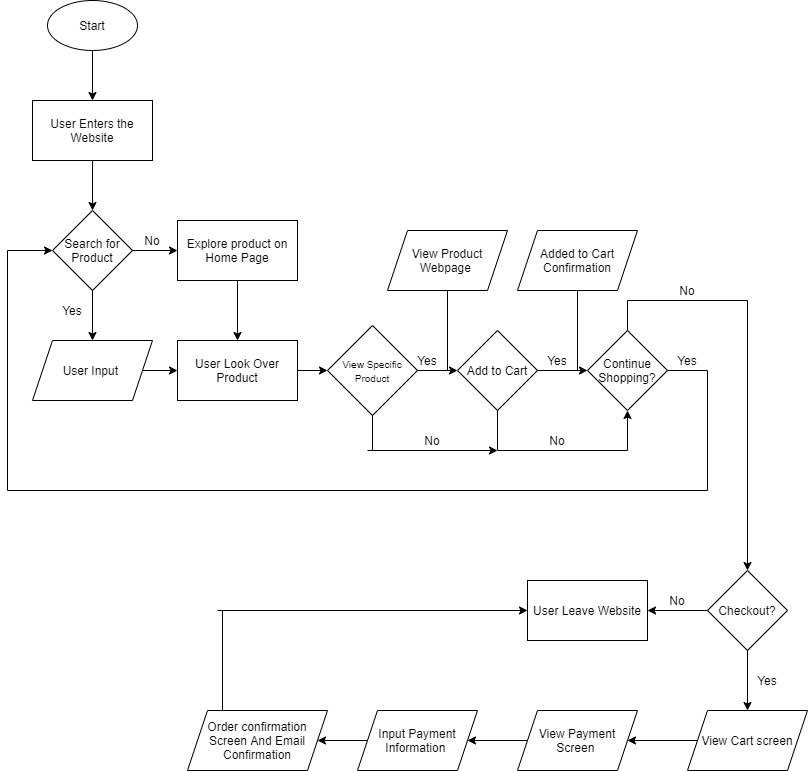

The diagram above was exported from draw.io. Its source (the exported page's mxGraphModel, read from the mxfile embedded in the PNG):
<mxGraphModel dx="1054" dy="648" grid="1" gridSize="10" guides="1" tooltips="1" connect="1" arrows="1" fold="1" page="1" pageScale="1" pageWidth="850" pageHeight="1100" math="0" shadow="0">
  <root>
    <mxCell id="0" />
    <mxCell id="1" parent="0" />
    <mxCell id="2" value="Start" style="ellipse;whiteSpace=wrap;html=1;" vertex="1" parent="1">
      <mxGeometry x="60" y="30" width="90" height="50" as="geometry" />
    </mxCell>
    <mxCell id="4" value="" style="endArrow=classic;html=1;exitX=0.5;exitY=1;exitDx=0;exitDy=0;" edge="1" parent="1" source="2">
      <mxGeometry width="50" height="50" relative="1" as="geometry">
        <mxPoint x="100" y="130" as="sourcePoint" />
        <mxPoint x="105" y="130" as="targetPoint" />
      </mxGeometry>
    </mxCell>
    <mxCell id="5" value="User Enters the Website" style="rounded=0;whiteSpace=wrap;html=1;" vertex="1" parent="1">
      <mxGeometry x="45" y="130" width="120" height="60" as="geometry" />
    </mxCell>
    <mxCell id="6" value="Search for Product" style="rhombus;whiteSpace=wrap;html=1;" vertex="1" parent="1">
      <mxGeometry x="65" y="240" width="80" height="80" as="geometry" />
    </mxCell>
    <mxCell id="7" value="" style="endArrow=classic;html=1;exitX=0.5;exitY=1;exitDx=0;exitDy=0;entryX=0.5;entryY=0;entryDx=0;entryDy=0;" edge="1" parent="1" source="5" target="6">
      <mxGeometry width="50" height="50" relative="1" as="geometry">
        <mxPoint x="100" y="240" as="sourcePoint" />
        <mxPoint x="150" y="190" as="targetPoint" />
      </mxGeometry>
    </mxCell>
    <mxCell id="8" value="" style="endArrow=classic;html=1;exitX=0.5;exitY=1;exitDx=0;exitDy=0;" edge="1" parent="1" source="6">
      <mxGeometry width="50" height="50" relative="1" as="geometry">
        <mxPoint x="130" y="340" as="sourcePoint" />
        <mxPoint x="105" y="370" as="targetPoint" />
      </mxGeometry>
    </mxCell>
    <mxCell id="9" value="Yes" style="text;html=1;strokeColor=none;fillColor=none;align=center;verticalAlign=middle;whiteSpace=wrap;rounded=0;" vertex="1" parent="1">
      <mxGeometry x="65" y="330" width="40" height="20" as="geometry" />
    </mxCell>
    <mxCell id="13" value="" style="endArrow=classic;html=1;exitX=1;exitY=0.5;exitDx=0;exitDy=0;" edge="1" parent="1" source="6">
      <mxGeometry width="50" height="50" relative="1" as="geometry">
        <mxPoint x="140" y="300" as="sourcePoint" />
        <mxPoint x="190" y="280" as="targetPoint" />
      </mxGeometry>
    </mxCell>
    <mxCell id="14" value="Explore product on Home Page" style="rounded=0;whiteSpace=wrap;html=1;" vertex="1" parent="1">
      <mxGeometry x="190" y="250" width="120" height="60" as="geometry" />
    </mxCell>
    <mxCell id="15" value="No" style="text;html=1;strokeColor=none;fillColor=none;align=center;verticalAlign=middle;whiteSpace=wrap;rounded=0;" vertex="1" parent="1">
      <mxGeometry x="145" y="260" width="40" height="20" as="geometry" />
    </mxCell>
    <mxCell id="16" value="User Input&amp;nbsp;" style="shape=parallelogram;perimeter=parallelogramPerimeter;whiteSpace=wrap;html=1;fixedSize=1;" vertex="1" parent="1">
      <mxGeometry x="45" y="370" width="120" height="60" as="geometry" />
    </mxCell>
    <mxCell id="17" value="User Look Over Product" style="rounded=0;whiteSpace=wrap;html=1;" vertex="1" parent="1">
      <mxGeometry x="190" y="370" width="120" height="60" as="geometry" />
    </mxCell>
    <mxCell id="18" value="" style="endArrow=classic;html=1;exitX=1;exitY=0.5;exitDx=0;exitDy=0;entryX=0;entryY=0.5;entryDx=0;entryDy=0;" edge="1" parent="1" source="16" target="17">
      <mxGeometry width="50" height="50" relative="1" as="geometry">
        <mxPoint x="150" y="440" as="sourcePoint" />
        <mxPoint x="200" y="390" as="targetPoint" />
      </mxGeometry>
    </mxCell>
    <mxCell id="19" value="" style="endArrow=classic;html=1;exitX=0.5;exitY=1;exitDx=0;exitDy=0;entryX=0.5;entryY=0;entryDx=0;entryDy=0;" edge="1" parent="1" source="14" target="17">
      <mxGeometry width="50" height="50" relative="1" as="geometry">
        <mxPoint x="340" y="360" as="sourcePoint" />
        <mxPoint x="390" y="310" as="targetPoint" />
      </mxGeometry>
    </mxCell>
    <mxCell id="20" value="&lt;font style=&quot;font-size: 10px&quot;&gt;View Specific Product&lt;/font&gt;" style="rhombus;whiteSpace=wrap;html=1;" vertex="1" parent="1">
      <mxGeometry x="340" y="355" width="90" height="90" as="geometry" />
    </mxCell>
    <mxCell id="22" value="" style="endArrow=classic;html=1;exitX=1;exitY=0.5;exitDx=0;exitDy=0;entryX=0;entryY=0.5;entryDx=0;entryDy=0;" edge="1" parent="1" source="17" target="20">
      <mxGeometry width="50" height="50" relative="1" as="geometry">
        <mxPoint x="310" y="380" as="sourcePoint" />
        <mxPoint x="360" y="330" as="targetPoint" />
      </mxGeometry>
    </mxCell>
    <mxCell id="23" value="Add to Cart" style="rhombus;whiteSpace=wrap;html=1;" vertex="1" parent="1">
      <mxGeometry x="470" y="360" width="80" height="80" as="geometry" />
    </mxCell>
    <mxCell id="24" value="" style="endArrow=classic;html=1;exitX=1;exitY=0.5;exitDx=0;exitDy=0;entryX=0;entryY=0.5;entryDx=0;entryDy=0;" edge="1" parent="1" source="20" target="23">
      <mxGeometry width="50" height="50" relative="1" as="geometry">
        <mxPoint x="440" y="350" as="sourcePoint" />
        <mxPoint x="490" y="300" as="targetPoint" />
      </mxGeometry>
    </mxCell>
    <mxCell id="25" value="Yes" style="text;html=1;strokeColor=none;fillColor=none;align=center;verticalAlign=middle;whiteSpace=wrap;rounded=0;" vertex="1" parent="1">
      <mxGeometry x="420" y="380" width="40" height="20" as="geometry" />
    </mxCell>
    <mxCell id="27" value="" style="endArrow=classic;html=1;exitX=1;exitY=0.5;exitDx=0;exitDy=0;" edge="1" parent="1" source="23">
      <mxGeometry width="50" height="50" relative="1" as="geometry">
        <mxPoint x="590" y="410" as="sourcePoint" />
        <mxPoint x="600" y="400" as="targetPoint" />
      </mxGeometry>
    </mxCell>
    <mxCell id="28" value="Yes" style="text;html=1;strokeColor=none;fillColor=none;align=center;verticalAlign=middle;whiteSpace=wrap;rounded=0;" vertex="1" parent="1">
      <mxGeometry x="550" y="380" width="40" height="20" as="geometry" />
    </mxCell>
    <mxCell id="29" value="Continue Shopping?" style="rhombus;whiteSpace=wrap;html=1;" vertex="1" parent="1">
      <mxGeometry x="600" y="360" width="80" height="80" as="geometry" />
    </mxCell>
    <mxCell id="30" value="" style="endArrow=none;html=1;exitX=1;exitY=1;exitDx=0;exitDy=0;" edge="1" parent="1" source="28">
      <mxGeometry width="50" height="50" relative="1" as="geometry">
        <mxPoint x="590" y="370" as="sourcePoint" />
        <mxPoint x="590" y="320" as="targetPoint" />
        <Array as="points" />
      </mxGeometry>
    </mxCell>
    <mxCell id="31" value="Added to Cart Confirmation" style="shape=parallelogram;perimeter=parallelogramPerimeter;whiteSpace=wrap;html=1;fixedSize=1;" vertex="1" parent="1">
      <mxGeometry x="530" y="260" width="120" height="60" as="geometry" />
    </mxCell>
    <mxCell id="33" value="" style="endArrow=none;html=1;exitX=0.5;exitY=1;exitDx=0;exitDy=0;" edge="1" parent="1" source="23">
      <mxGeometry width="50" height="50" relative="1" as="geometry">
        <mxPoint x="500" y="510" as="sourcePoint" />
        <mxPoint x="510" y="480" as="targetPoint" />
      </mxGeometry>
    </mxCell>
    <mxCell id="34" value="" style="endArrow=none;html=1;" edge="1" parent="1">
      <mxGeometry width="50" height="50" relative="1" as="geometry">
        <mxPoint x="510" y="480" as="sourcePoint" />
        <mxPoint x="640" y="480" as="targetPoint" />
      </mxGeometry>
    </mxCell>
    <mxCell id="35" value="" style="endArrow=classic;html=1;entryX=0.5;entryY=1;entryDx=0;entryDy=0;" edge="1" parent="1" target="29">
      <mxGeometry width="50" height="50" relative="1" as="geometry">
        <mxPoint x="640" y="480" as="sourcePoint" />
        <mxPoint x="710" y="450" as="targetPoint" />
      </mxGeometry>
    </mxCell>
    <mxCell id="36" value="No" style="text;html=1;strokeColor=none;fillColor=none;align=center;verticalAlign=middle;whiteSpace=wrap;rounded=0;" vertex="1" parent="1">
      <mxGeometry x="550" y="460" width="40" height="20" as="geometry" />
    </mxCell>
    <mxCell id="37" value="" style="endArrow=none;html=1;exitX=1;exitY=1;exitDx=0;exitDy=0;" edge="1" parent="1" source="25">
      <mxGeometry width="50" height="50" relative="1" as="geometry">
        <mxPoint x="440" y="340" as="sourcePoint" />
        <mxPoint x="460" y="320" as="targetPoint" />
      </mxGeometry>
    </mxCell>
    <mxCell id="38" value="View Product Webpage&amp;nbsp;" style="shape=parallelogram;perimeter=parallelogramPerimeter;whiteSpace=wrap;html=1;fixedSize=1;" vertex="1" parent="1">
      <mxGeometry x="400" y="260" width="120" height="60" as="geometry" />
    </mxCell>
    <mxCell id="40" value="" style="endArrow=none;html=1;exitX=0.5;exitY=1;exitDx=0;exitDy=0;" edge="1" parent="1" source="20">
      <mxGeometry width="50" height="50" relative="1" as="geometry">
        <mxPoint x="370" y="530" as="sourcePoint" />
        <mxPoint x="385" y="480" as="targetPoint" />
      </mxGeometry>
    </mxCell>
    <mxCell id="42" value="" style="endArrow=classic;html=1;" edge="1" parent="1">
      <mxGeometry width="50" height="50" relative="1" as="geometry">
        <mxPoint x="380" y="480" as="sourcePoint" />
        <mxPoint x="510" y="480" as="targetPoint" />
      </mxGeometry>
    </mxCell>
    <mxCell id="43" value="No" style="text;html=1;strokeColor=none;fillColor=none;align=center;verticalAlign=middle;whiteSpace=wrap;rounded=0;" vertex="1" parent="1">
      <mxGeometry x="425" y="460" width="40" height="20" as="geometry" />
    </mxCell>
    <mxCell id="44" value="" style="endArrow=none;html=1;exitX=1;exitY=0.5;exitDx=0;exitDy=0;" edge="1" parent="1" source="29">
      <mxGeometry width="50" height="50" relative="1" as="geometry">
        <mxPoint x="700" y="390" as="sourcePoint" />
        <mxPoint x="720" y="400" as="targetPoint" />
      </mxGeometry>
    </mxCell>
    <mxCell id="45" value="" style="endArrow=none;html=1;" edge="1" parent="1">
      <mxGeometry width="50" height="50" relative="1" as="geometry">
        <mxPoint x="720" y="400" as="sourcePoint" />
        <mxPoint x="720" y="520" as="targetPoint" />
      </mxGeometry>
    </mxCell>
    <mxCell id="46" value="" style="endArrow=none;html=1;" edge="1" parent="1">
      <mxGeometry width="50" height="50" relative="1" as="geometry">
        <mxPoint x="20" y="520" as="sourcePoint" />
        <mxPoint x="720" y="520" as="targetPoint" />
      </mxGeometry>
    </mxCell>
    <mxCell id="47" value="" style="endArrow=none;html=1;" edge="1" parent="1">
      <mxGeometry width="50" height="50" relative="1" as="geometry">
        <mxPoint x="20" y="520" as="sourcePoint" />
        <mxPoint x="20" y="280" as="targetPoint" />
      </mxGeometry>
    </mxCell>
    <mxCell id="48" value="" style="endArrow=classic;html=1;entryX=0;entryY=0.5;entryDx=0;entryDy=0;" edge="1" parent="1" target="6">
      <mxGeometry width="50" height="50" relative="1" as="geometry">
        <mxPoint x="20" y="280" as="sourcePoint" />
        <mxPoint x="70" y="220" as="targetPoint" />
      </mxGeometry>
    </mxCell>
    <mxCell id="49" value="Yes" style="text;html=1;strokeColor=none;fillColor=none;align=center;verticalAlign=middle;whiteSpace=wrap;rounded=0;" vertex="1" parent="1">
      <mxGeometry x="680" y="380" width="40" height="20" as="geometry" />
    </mxCell>
    <mxCell id="50" value="" style="endArrow=none;html=1;exitX=0.5;exitY=0;exitDx=0;exitDy=0;" edge="1" parent="1" source="29">
      <mxGeometry width="50" height="50" relative="1" as="geometry">
        <mxPoint x="650" y="350" as="sourcePoint" />
        <mxPoint x="640" y="330" as="targetPoint" />
      </mxGeometry>
    </mxCell>
    <mxCell id="51" value="" style="endArrow=none;html=1;" edge="1" parent="1">
      <mxGeometry width="50" height="50" relative="1" as="geometry">
        <mxPoint x="640" y="330" as="sourcePoint" />
        <mxPoint x="760" y="330" as="targetPoint" />
      </mxGeometry>
    </mxCell>
    <mxCell id="53" value="" style="endArrow=classic;html=1;" edge="1" parent="1">
      <mxGeometry width="50" height="50" relative="1" as="geometry">
        <mxPoint x="760" y="330" as="sourcePoint" />
        <mxPoint x="760" y="600" as="targetPoint" />
      </mxGeometry>
    </mxCell>
    <mxCell id="54" value="No" style="text;html=1;strokeColor=none;fillColor=none;align=center;verticalAlign=middle;whiteSpace=wrap;rounded=0;" vertex="1" parent="1">
      <mxGeometry x="680" y="310" width="40" height="20" as="geometry" />
    </mxCell>
    <mxCell id="55" value="Checkout?" style="rhombus;whiteSpace=wrap;html=1;" vertex="1" parent="1">
      <mxGeometry x="720" y="600" width="80" height="80" as="geometry" />
    </mxCell>
    <mxCell id="56" value="" style="endArrow=classic;html=1;exitX=0;exitY=0.5;exitDx=0;exitDy=0;" edge="1" parent="1" source="55">
      <mxGeometry width="50" height="50" relative="1" as="geometry">
        <mxPoint x="590" y="660" as="sourcePoint" />
        <mxPoint x="660" y="640" as="targetPoint" />
      </mxGeometry>
    </mxCell>
    <mxCell id="57" value="No&lt;br&gt;" style="text;html=1;strokeColor=none;fillColor=none;align=center;verticalAlign=middle;whiteSpace=wrap;rounded=0;" vertex="1" parent="1">
      <mxGeometry x="670" y="620" width="40" height="20" as="geometry" />
    </mxCell>
    <mxCell id="58" value="User Leave Website" style="rounded=0;whiteSpace=wrap;html=1;" vertex="1" parent="1">
      <mxGeometry x="540" y="610" width="120" height="60" as="geometry" />
    </mxCell>
    <mxCell id="59" value="" style="endArrow=classic;html=1;exitX=0.5;exitY=1;exitDx=0;exitDy=0;" edge="1" parent="1" source="55">
      <mxGeometry width="50" height="50" relative="1" as="geometry">
        <mxPoint x="670" y="730" as="sourcePoint" />
        <mxPoint x="760" y="740" as="targetPoint" />
      </mxGeometry>
    </mxCell>
    <mxCell id="60" value="Yes" style="text;html=1;strokeColor=none;fillColor=none;align=center;verticalAlign=middle;whiteSpace=wrap;rounded=0;" vertex="1" parent="1">
      <mxGeometry x="760" y="700" width="40" height="20" as="geometry" />
    </mxCell>
    <mxCell id="61" value="View Cart screen" style="shape=parallelogram;perimeter=parallelogramPerimeter;whiteSpace=wrap;html=1;fixedSize=1;" vertex="1" parent="1">
      <mxGeometry x="700" y="740" width="120" height="60" as="geometry" />
    </mxCell>
    <mxCell id="62" value="" style="endArrow=classic;html=1;exitX=0;exitY=0.5;exitDx=0;exitDy=0;" edge="1" parent="1" source="61">
      <mxGeometry width="50" height="50" relative="1" as="geometry">
        <mxPoint x="650" y="800" as="sourcePoint" />
        <mxPoint x="640" y="770" as="targetPoint" />
      </mxGeometry>
    </mxCell>
    <mxCell id="63" value="View Payment Screen&amp;nbsp;" style="shape=parallelogram;perimeter=parallelogramPerimeter;whiteSpace=wrap;html=1;fixedSize=1;" vertex="1" parent="1">
      <mxGeometry x="530" y="740" width="120" height="60" as="geometry" />
    </mxCell>
    <mxCell id="64" value="" style="endArrow=classic;html=1;exitX=0;exitY=0.5;exitDx=0;exitDy=0;" edge="1" parent="1" source="63">
      <mxGeometry width="50" height="50" relative="1" as="geometry">
        <mxPoint x="450" y="800" as="sourcePoint" />
        <mxPoint x="480" y="770" as="targetPoint" />
      </mxGeometry>
    </mxCell>
    <mxCell id="65" value="Input Payment Information&amp;nbsp;" style="shape=parallelogram;perimeter=parallelogramPerimeter;whiteSpace=wrap;html=1;fixedSize=1;" vertex="1" parent="1">
      <mxGeometry x="370" y="740" width="120" height="60" as="geometry" />
    </mxCell>
    <mxCell id="66" value="Order confirmation Screen And Email Confirmation" style="shape=parallelogram;perimeter=parallelogramPerimeter;whiteSpace=wrap;html=1;fixedSize=1;" vertex="1" parent="1">
      <mxGeometry x="200" y="740" width="140" height="60" as="geometry" />
    </mxCell>
    <mxCell id="67" value="" style="endArrow=classic;html=1;exitX=0;exitY=0.5;exitDx=0;exitDy=0;entryX=1;entryY=0.5;entryDx=0;entryDy=0;" edge="1" parent="1" source="65" target="66">
      <mxGeometry width="50" height="50" relative="1" as="geometry">
        <mxPoint x="350" y="740" as="sourcePoint" />
        <mxPoint x="400" y="690" as="targetPoint" />
      </mxGeometry>
    </mxCell>
    <mxCell id="68" value="" style="endArrow=classic;html=1;entryX=0;entryY=0.5;entryDx=0;entryDy=0;" edge="1" parent="1" target="58">
      <mxGeometry width="50" height="50" relative="1" as="geometry">
        <mxPoint x="230" y="640" as="sourcePoint" />
        <mxPoint x="300" y="620" as="targetPoint" />
      </mxGeometry>
    </mxCell>
    <mxCell id="69" value="" style="endArrow=none;html=1;entryX=0.25;entryY=0;entryDx=0;entryDy=0;" edge="1" parent="1" target="66">
      <mxGeometry width="50" height="50" relative="1" as="geometry">
        <mxPoint x="235" y="640" as="sourcePoint" />
        <mxPoint x="240" y="730" as="targetPoint" />
      </mxGeometry>
    </mxCell>
  </root>
</mxGraphModel>